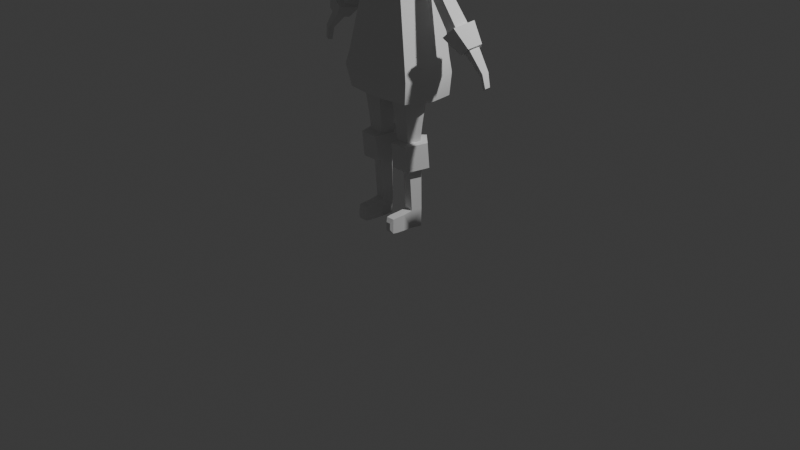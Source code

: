 # Source: CharacterWoman1.blend  (saved by Blender 4.1.24; exported with 4.5.12 LTS)
import bpy
from mathutils import Matrix  # noqa: F401  (used for matrix-valued properties, if any)

bpy.ops.wm.read_factory_settings(use_empty=True)
scene = bpy.context.scene
scene.name = 'Scene'

# ---- collections
col_collection = bpy.data.collections.new('Collection'); scene.collection.children.link(col_collection)

# ---- materials (node trees are filled in below, after node groups)
mat_material = bpy.data.materials.new('Material')
mat_material.alpha_threshold = 0.0
mat_material.use_transparent_shadow = False
mat_material.roughness = 0.5
mat_material.line_color = (0.0, 0.0, 0.0, 1.0)

# ---- material node trees
mat_material.use_nodes = True; mat_material.node_tree.nodes.clear()
_N = mat_material.node_tree.nodes; _L = mat_material.node_tree.links
n0 = _N.new('ShaderNodeOutputMaterial'); n0.name = 'Material Output'; n0.location = (300, 300)
n1 = _N.new('ShaderNodeBsdfPrincipled'); n1.name = 'Principled BSDF'; n1.location = (10, 300)
n1.inputs[3].default_value = 1.45
_L.new(n1.outputs[0], n0.inputs[0])
n0.is_active_output = True

# ---- world
world_world = bpy.data.worlds.new('World'); scene.world = world_world
world_world.use_nodes = True; world_world.node_tree.nodes.clear()
_N = world_world.node_tree.nodes; _L = world_world.node_tree.links
n0 = _N.new('ShaderNodeOutputWorld'); n0.name = 'World Output'; n0.location = (300, 300)
n1 = _N.new('ShaderNodeBackground'); n1.name = 'Background'; n1.location = (10, 300)
n1.inputs[0].default_value = (0.05088, 0.05088, 0.05088, 1.0)
_L.new(n1.outputs[0], n0.inputs[0])
n0.is_active_output = True
world_world.color = (0.05088, 0.05088, 0.05088)
world_world.use_sun_shadow = False
world_world.sun_shadow_jitter_overblur = 0.0

# ---- cameras
cam_camera = bpy.data.cameras.new('Camera')
cam_camera.clip_end = 100.0
cam_camera.ortho_scale = 7.314

# ---- lights
light_light = bpy.data.lights.new('Light', 'POINT')
light_light.transmission_factor = 0.0
light_light.energy = 1000.0
light_light.shadow_soft_size = 0.1
light_light.shadow_maximum_resolution = 0.006
light_light.use_absolute_resolution = True

# ---- meshes
me_cube = bpy.data.meshes.new('Cube')
me_cube.from_pydata([(0.6338, 0.6311, 1.077), (0.9949, 0.6339, -0.7404), (0.5644, -0.5231, 1.092), (0.9256, -0.7037, -0.7259), (0.0268, -0.004259, -1.652), (1.226, -0.06859, -1.076), (1.114, -0.004259, -1.652), (0.9677, 0.6847, -1.69), (0.8984, -0.6742, -1.617), (1.142, -0.04446, -0.732), (0.7805, 0.04446, 1.086), (1.01, -0.758, -1.064), (1.08, 0.6399, -1.089), (0.01072, 0.7282, -0.732), (0.0, -0.6365, 1.086), (0.01072, -0.8171, -0.732), (0.0, 0.7254, 1.086), (0.0268, 0.779, -1.682), (0.0268, -0.7876, -1.623), (0.01608, -0.8714, -1.07), (0.01608, 0.7423, -1.07), (0.5635, 0.4235, 2.129), (0.5082, -0.3094, 2.129), (0.6745, 0.05101, 2.158), (0.0, -0.3814, 2.024), (0.0, 0.4834, 2.024), (0.594, 0.5329, 2.357), (0.5226, -0.413, 2.358), (0.7372, 0.05215, 2.394), (0.0, -0.5059, 2.221), (0.0, 0.5977, 2.243), (0.6122, 0.5673, 2.31), (0.0, 0.6491, 2.164), (0.5344, -0.4466, 2.311), (0.0, -0.5464, 2.164), (0.7633, 0.05252, 2.35), (0.5996, 0.4842, 2.162), (0.0, -0.4551, 2.042), (0.0, 0.5571, 2.041), (0.5372, -0.3702, 2.163), (0.7329, 0.04906, 2.2), (0.2537, -0.787, -0.7303), (0.1683, 0.7004, 1.084), (0.2583, -0.7574, -1.621), (0.3157, -0.004259, -1.652), (0.2802, -0.8413, -1.069), (0.2721, 0.7031, -0.7342), (0.1499, -0.6064, 1.087), (0.2767, 0.754, -1.684), (0.2986, 0.7151, -1.075), (0.1497, 0.4675, 2.052), (0.135, -0.3623, 2.052), (0.1578, 0.5897, 2.257), (0.1958, 0.05215, 2.267), (0.1388, -0.4812, 2.257), (0.1626, 0.6274, 2.203), (0.1419, -0.5199, 2.203), (0.1427, -0.4325, 2.074), (0.1593, 0.5377, 2.073), (0.8144, 0.6325, 0.1685), (0.745, -0.6134, 0.183), (0.961, -2.98e-08, 0.1769), (0.0, 0.7268, 0.1769), (0.0, -0.7268, 0.1769), (0.1993, -0.6967, 0.1785), (0.2177, 0.7018, 0.1747), (0.7185, -0.1182, 1.088), (1.08, -0.2334, -0.7302), (1.053, -0.1963, -1.642), (1.165, -0.2662, -1.072), (0.0, -0.2288, -1.644), (0.6268, -0.0523, 2.15), (0.6757, -0.08118, 2.384), (0.0, -0.1078, 2.221), (0.6977, -0.09056, 2.339), (0.6768, -0.07113, 2.19), (0.1795, -0.1007, 2.264), (0.2868, -0.2202, -1.643), (0.8991, -0.1758, 0.1787), (1.096, 0.1652, -0.7346), (1.069, 0.2087, -1.664), (0.0, 0.2379, -1.661), (1.181, 0.1504, -1.08), (0.7351, 0.2258, 1.083), (0.6402, 0.1662, 2.149), (0.0, 0.2246, 2.221), (0.6929, 0.2007, 2.383), (0.7166, 0.2116, 2.338), (0.6917, 0.1836, 2.188), (0.1841, 0.2183, 2.264), (0.2912, 0.2301, -1.662), (0.9157, 0.1955, 0.1743), (0.0, 0.1967, 2.801), (0.0, 0.05365, 2.801), (0.1948, 0.05365, 2.807), (0.1762, 0.1914, 2.811), (0.0, -0.07896, 2.801), (0.1697, -0.0731, 2.816), (0.2346, 0.5329, 2.285), (0.1633, -0.413, 2.285), (0.3779, 0.05215, 2.322), (0.0, -0.5059, 2.149), (0.0, 0.6102, 2.149), (0.0, 0.5382, 2.263), (0.0, -0.4305, 2.268), (0.3163, -0.08118, 2.312), (0.3336, 0.2007, 2.311), (0.1664, 0.1057, 2.088), (0.1566, -0.02414, 2.088), (0.186, 0.03971, 2.093), (0.0, -0.03689, 2.07), (0.0, 0.1163, 2.07), (0.0, 0.1135, 2.075), (0.0, -0.03351, 2.075), (0.1776, 0.02141, 2.092), (0.1799, 0.06011, 2.092), (0.1958, 0.05215, 2.079), (0.0, -0.1078, 2.033), (0.1795, -0.1007, 2.077), (0.0, 0.2246, 2.033), (0.1841, 0.2183, 2.076)], [], [(82, 5, 6, 80), (78, 66, 2, 60), (65, 42, 0, 59), (77, 68, 8, 43), (69, 11, 8, 68), (49, 12, 7, 48), (42, 16, 25, 50), (91, 83, 10, 61), (46, 1, 12, 49), (67, 3, 11, 69), (41, 15, 19, 45), (45, 19, 18, 43), (79, 9, 5, 82), (90, 80, 6, 44), (64, 47, 14, 63), (83, 0, 21, 84), (56, 33, 27, 54), (55, 32, 30, 52), (66, 10, 23, 71), (47, 2, 22, 51), (73, 76, 97, 96), (74, 35, 28, 72), (87, 31, 26, 86), (88, 36, 31, 87), (75, 40, 35, 74), (58, 38, 32, 55), (57, 39, 33, 56), (51, 22, 39, 57), (50, 25, 38, 58), (71, 23, 40, 75), (84, 21, 36, 88), (21, 50, 58, 36), (24, 51, 57, 37), (37, 57, 56, 34), (36, 58, 55, 31), (14, 47, 51, 24), (31, 55, 52, 26), (34, 56, 54, 29), (60, 2, 47, 64), (81, 90, 44, 4), (11, 45, 43, 8), (3, 41, 45, 11), (13, 46, 49, 20), (0, 42, 50, 21), (20, 49, 48, 17), (70, 77, 43, 18), (62, 16, 42, 65), (13, 62, 65, 46), (3, 60, 64, 41), (41, 64, 63, 15), (79, 91, 61, 9), (46, 65, 59, 1), (67, 78, 60, 3), (9, 61, 78, 67), (4, 44, 77, 70), (22, 71, 75, 39), (39, 75, 74, 33), (33, 74, 72, 27), (76, 53, 94, 97), (2, 66, 71, 22), (9, 67, 69, 5), (5, 69, 68, 6), (44, 6, 68, 77), (61, 10, 66, 78), (1, 59, 91, 79), (17, 48, 90, 81), (23, 84, 88, 40), (40, 88, 87, 35), (35, 87, 86, 28), (10, 83, 84, 23), (48, 7, 80, 90), (1, 79, 82, 12), (59, 0, 83, 91), (12, 82, 80, 7), (95, 92, 93, 94), (94, 93, 96, 97), (89, 85, 92, 95), (53, 89, 95, 94), (72, 28, 100, 105), (27, 72, 105, 99), (54, 27, 99, 104), (86, 26, 98, 106), (52, 30, 102, 103), (29, 54, 104, 101), (26, 52, 103, 98), (28, 86, 106, 100), (105, 100, 109, 114), (103, 102, 111, 112), (101, 104, 113, 110), (99, 105, 114, 108), (106, 98, 107, 115), (104, 99, 108, 113), (100, 106, 115, 109), (98, 103, 112, 107), (76, 73, 117, 118), (85, 89, 120, 119), (53, 76, 118, 116), (89, 53, 116, 120)])
me_cube.polygons.foreach_set('use_smooth', [True] * 98)
_k = set([(0, 21), (0, 59), (1, 12), (1, 59), (2, 22), (2, 60), (3, 11), (3, 60), (6, 68), (6, 80), (7, 12), (7, 48), (7, 80), (8, 11), (8, 43), (8, 68), (9, 61), (10, 23), (10, 61), (17, 48), (18, 43), (21, 50), (21, 84), (22, 51), (22, 71), (23, 71), (23, 84), (24, 51), (25, 50), (26, 31), (26, 52), (26, 86), (27, 33), (27, 54), (27, 72), (28, 35), (28, 72), (28, 86), (29, 54), (30, 52), (31, 36), (31, 55), (31, 87), (32, 55), (33, 39), (33, 56), (33, 74), (34, 56), (35, 40), (35, 74), (35, 87), (36, 58), (36, 88), (37, 57), (38, 58), (39, 57), (39, 75), (40, 75), (40, 88), (76, 97), (76, 118), (89, 95), (89, 120), (92, 95), (94, 95), (94, 97), (96, 97), (98, 103), (98, 106), (98, 107), (99, 104), (99, 105), (99, 108), (100, 105), (100, 106), (101, 104), (102, 103), (103, 112), (104, 113)])
me_cube.attributes.new('sharp_edge', 'BOOLEAN', 'EDGE').data.foreach_set('value', [ (min(e.vertices), max(e.vertices)) in _k for e in me_cube.edges])
_uv = me_cube.uv_layers.new(name='UVMap')
_uv.uv.foreach_set('vector', [0.375, 0.5864, 0.375, 0.625, 0.375, 0.625, 0.375, 0.5864, 0.5, 0.6608, 0.625, 0.6608, 0.625, 0.75, 0.5, 0.75, 0.5, 0.4078, 0.625, 0.4082, 0.625, 0.5, 0.5, 0.5, 0.2812, 0.6604, 0.375, 0.6608, 0.375, 0.75, 0.2832, 0.75, 0.375, 0.6608, 0.375, 0.75, 0.375, 0.75, 0.375, 0.6608, 0.375, 0.4082, 0.375, 0.5, 0.375, 0.5, 0.375, 0.4082, 0.625, 0.4082, 0.625, 0.375, 0.625, 0.375, 0.625, 0.4082, 0.5, 0.5864, 0.625, 0.5864, 0.625, 0.625, 0.5, 0.625, 0.375, 0.4082, 0.375, 0.5, 0.375, 0.5, 0.375, 0.4082, 0.375, 0.6608, 0.375, 0.75, 0.375, 0.75, 0.375, 0.6608, 0.375, 0.8418, 0.375, 0.875, 0.375, 0.875, 0.375, 0.8418, 0.375, 0.8418, 0.375, 0.875, 0.375, 0.875, 0.375, 0.8418, 0.375, 0.5864, 0.375, 0.625, 0.375, 0.625, 0.375, 0.5864, 0.2814, 0.5867, 0.375, 0.5864, 0.375, 0.625, 0.2832, 0.625, 0.5, 0.8422, 0.625, 0.8418, 0.625, 0.875, 0.5, 0.8759, 0.625, 0.5864, 0.625, 0.5, 0.625, 0.5, 0.625, 0.5864, 0.625, 0.8418, 0.625, 0.75, 0.625, 0.75, 0.625, 0.8418, 0.625, 0.4082, 0.625, 0.375, 0.625, 0.3893, 0.625, 0.4082, 0.625, 0.6608, 0.625, 0.625, 0.625, 0.625, 0.625, 0.6608, 0.625, 0.8418, 0.625, 0.75, 0.625, 0.75, 0.625, 0.8418, 0.75, 0.6608, 0.7168, 0.6608, 0.7168, 0.6608, 0.75, 0.6608, 0.625, 0.6608, 0.625, 0.625, 0.625, 0.625, 0.625, 0.6608, 0.625, 0.5864, 0.625, 0.5, 0.625, 0.5, 0.625, 0.5864, 0.625, 0.5864, 0.625, 0.5, 0.625, 0.5, 0.625, 0.5864, 0.625, 0.6608, 0.625, 0.625, 0.625, 0.625, 0.625, 0.6608, 0.625, 0.4082, 0.625, 0.375, 0.625, 0.375, 0.625, 0.4082, 0.625, 0.8418, 0.625, 0.75, 0.625, 0.75, 0.625, 0.8418, 0.625, 0.8418, 0.625, 0.75, 0.625, 0.75, 0.625, 0.8418, 0.625, 0.4082, 0.625, 0.375, 0.625, 0.375, 0.625, 0.4082, 0.625, 0.6608, 0.625, 0.625, 0.625, 0.625, 0.625, 0.6608, 0.625, 0.5864, 0.625, 0.5, 0.625, 0.5, 0.625, 0.5864, 0.625, 0.5, 0.625, 0.4082, 0.625, 0.4082, 0.625, 0.5, 0.625, 0.875, 0.625, 0.8418, 0.625, 0.8418, 0.625, 0.875, 0.625, 0.875, 0.625, 0.8418, 0.625, 0.8418, 0.625, 0.875, 0.625, 0.5, 0.625, 0.4082, 0.625, 0.4082, 0.625, 0.5, 0.625, 0.875, 0.625, 0.8418, 0.625, 0.8418, 0.625, 0.875, 0.625, 0.5, 0.625, 0.4082, 0.625, 0.4082, 0.625, 0.5, 0.625, 0.875, 0.625, 0.8418, 0.625, 0.8418, 0.625, 0.875, 0.5, 0.75, 0.625, 0.75, 0.625, 0.8418, 0.5, 0.8422, 0.2462, 0.587, 0.2814, 0.5867, 0.2832, 0.625, 0.25, 0.625, 0.375, 0.75, 0.375, 0.8418, 0.375, 0.8418, 0.375, 0.75, 0.375, 0.75, 0.375, 0.8418, 0.375, 0.8418, 0.375, 0.75, 0.375, 0.375, 0.375, 0.4082, 0.375, 0.4082, 0.375, 0.375, 0.625, 0.5, 0.625, 0.4082, 0.625, 0.4082, 0.625, 0.5, 0.375, 0.375, 0.375, 0.4082, 0.375, 0.4082, 0.375, 0.375, 0.2457, 0.6599, 0.2812, 0.6604, 0.2832, 0.75, 0.25, 0.75, 0.5, 0.3742, 0.625, 0.375, 0.625, 0.4082, 0.5, 0.4078, 0.375, 0.375, 0.5, 0.3742, 0.5, 0.4078, 0.375, 0.4082, 0.375, 0.75, 0.5, 0.75, 0.5, 0.8422, 0.375, 0.8418, 0.375, 0.8418, 0.5, 0.8422, 0.5, 0.8759, 0.375, 0.875, 0.375, 0.5864, 0.5, 0.5864, 0.5, 0.625, 0.375, 0.625, 0.375, 0.4082, 0.5, 0.4078, 0.5, 0.5, 0.375, 0.5, 0.375, 0.6608, 0.5, 0.6608, 0.5, 0.75, 0.375, 0.75, 0.375, 0.625, 0.5, 0.625, 0.5, 0.6608, 0.375, 0.6608, 0.25, 0.625, 0.2832, 0.625, 0.2812, 0.6604, 0.2457, 0.6599, 0.625, 0.75, 0.625, 0.6608, 0.625, 0.6608, 0.625, 0.75, 0.625, 0.75, 0.625, 0.6608, 0.625, 0.6608, 0.625, 0.75, 0.625, 0.75, 0.625, 0.6608, 0.625, 0.6608, 0.625, 0.75, 0.7168, 0.6608, 0.7168, 0.625, 0.7168, 0.625, 0.7168, 0.6608, 0.625, 0.75, 0.625, 0.6608, 0.625, 0.6608, 0.625, 0.75, 0.375, 0.625, 0.375, 0.6608, 0.375, 0.6608, 0.375, 0.625, 0.375, 0.625, 0.375, 0.6608, 0.375, 0.6608, 0.375, 0.625, 0.2832, 0.625, 0.375, 0.625, 0.375, 0.6608, 0.2812, 0.6604, 0.5, 0.625, 0.625, 0.625, 0.625, 0.6608, 0.5, 0.6608, 0.375, 0.5, 0.5, 0.5, 0.5, 0.5864, 0.375, 0.5864, 0.25, 0.5, 0.2832, 0.5, 0.2814, 0.5867, 0.2462, 0.587, 0.625, 0.625, 0.625, 0.5864, 0.625, 0.5864, 0.625, 0.625, 0.625, 0.625, 0.625, 0.5864, 0.625, 0.5864, 0.625, 0.625, 0.625, 0.625, 0.625, 0.5864, 0.625, 0.5864, 0.625, 0.625, 0.625, 0.625, 0.625, 0.5864, 0.625, 0.5864, 0.625, 0.625, 0.2832, 0.5, 0.375, 0.5, 0.375, 0.5864, 0.2814, 0.5867, 0.375, 0.5, 0.375, 0.5864, 0.375, 0.5864, 0.375, 0.5, 0.5, 0.5, 0.625, 0.5, 0.625, 0.5864, 0.5, 0.5864, 0.375, 0.5, 0.375, 0.5864, 0.375, 0.5864, 0.375, 0.5, 0.7168, 0.5864, 0.75, 0.5864, 0.75, 0.625, 0.7168, 0.625, 0.7168, 0.625, 0.75, 0.625, 0.75, 0.6608, 0.7168, 0.6608, 0.7168, 0.5864, 0.75, 0.5864, 0.75, 0.5864, 0.7168, 0.5864, 0.7168, 0.625, 0.7168, 0.5864, 0.7168, 0.5864, 0.7168, 0.625, 0.625, 0.6608, 0.625, 0.625, 0.625, 0.625, 0.625, 0.6608, 0.625, 0.75, 0.625, 0.6608, 0.625, 0.6608, 0.625, 0.75, 0.625, 0.8418, 0.625, 0.75, 0.625, 0.75, 0.625, 0.8418, 0.625, 0.5864, 0.625, 0.5, 0.625, 0.5, 0.625, 0.5864, 0.625, 0.4082, 0.625, 0.3893, 0.625, 0.375, 0.625, 0.4082, 0.625, 0.875, 0.625, 0.8418, 0.625, 0.8418, 0.625, 0.875, 0.625, 0.5, 0.625, 0.4082, 0.625, 0.4082, 0.625, 0.5, 0.625, 0.625, 0.625, 0.5864, 0.625, 0.5864, 0.625, 0.625, 0.625, 0.6608, 0.625, 0.625, 0.625, 0.625, 0.625, 0.6608, 0.625, 0.4082, 0.625, 0.375, 0.625, 0.375, 0.625, 0.4082, 0.625, 0.875, 0.625, 0.8418, 0.625, 0.8418, 0.625, 0.875, 0.625, 0.75, 0.625, 0.6608, 0.625, 0.6608, 0.625, 0.75, 0.625, 0.5864, 0.625, 0.5, 0.625, 0.5, 0.625, 0.5864, 0.625, 0.8418, 0.625, 0.75, 0.625, 0.75, 0.625, 0.8418, 0.625, 0.625, 0.625, 0.5864, 0.625, 0.5864, 0.625, 0.625, 0.625, 0.5, 0.625, 0.4082, 0.625, 0.4082, 0.625, 0.5, 0.7168, 0.6608, 0.75, 0.6608, 0.75, 0.6608, 0.7168, 0.6608, 0.75, 0.5864, 0.7168, 0.5864, 0.7168, 0.5864, 0.75, 0.5864, 0.7168, 0.625, 0.7168, 0.6608, 0.7168, 0.6608, 0.7168, 0.625, 0.7168, 0.5864, 0.7168, 0.625, 0.7168, 0.625, 0.7168, 0.5864])
me_cube.materials.append(mat_material)
me_cube.use_mirror_vertex_groups = False
me_cube.update()
me_cylinder = bpy.data.meshes.new('Cylinder')
me_cylinder.from_pydata([(0.0, 1.0, -1.0), (3.416e-08, 1.287, 1.0), (0.9511, 0.309, -1.0), (1.224, 0.3976, 1.0), (0.5878, -0.809, -1.0), (0.7562, -1.041, 1.0), (-0.5878, -0.809, -1.0), (-0.7562, -1.041, 1.0), (-0.9511, 0.309, -1.0), (-1.224, 0.3976, 1.0), (-1.714e-08, 0.8562, -2.315), (0.8143, 0.2646, -2.315), (0.5033, -0.6927, -2.315), (-0.5033, -0.6927, -2.315), (-0.8143, 0.2646, -2.315), (0.1594, 1.52, -2.364), (1.303, 0.4789, -2.364), (0.866, -1.263, -2.395), (-0.5472, -1.263, -2.395), (-0.984, 0.4789, -2.364), (0.1594, 1.509, -4.293), (1.303, 0.6781, -4.293), (0.866, -1.064, -4.324), (-0.5472, -1.064, -4.324), (-0.984, 0.6781, -4.293), (0.1594, 1.01, -4.528), (0.6952, 0.4588, -4.528), (0.4905, -0.4323, -4.528), (-0.1717, -0.4323, -4.528), (-0.3764, 0.4588, -4.528), (0.1594, 1.032, -7.625), (0.6858, 0.5575, -7.625), (0.4847, -0.2102, -7.625), (-0.166, -0.2102, -7.625), (-0.367, 0.5575, -7.625), (0.1594, 1.0, -8.99), (0.6858, 0.5255, -8.99), (0.4847, -0.2422, -8.99), (-0.2988, -0.2422, -8.99), (-0.3427, 0.5008, -8.972), (0.4549, -0.9442, -7.74), (-0.269, -0.9442, -7.74), (0.4549, -0.9733, -8.979), (-0.269, -0.9733, -8.979), (0.4424, -1.612, -7.751), (-0.2565, -1.612, -7.751), (0.4424, -1.639, -8.937), (-0.2565, -1.639, -8.937), (0.4208, -1.952, -7.788), (-0.2348, -1.952, -7.788), (0.4208, -1.977, -8.884), (-0.2348, -1.977, -8.884), (0.2774, -2.151, -8.084), (-0.09144, -2.151, -8.084), (0.2774, -2.162, -8.579), (-0.09144, -2.162, -8.579)], [], [(0, 1, 3, 2), (2, 3, 5, 4), (4, 5, 7, 6), (6, 7, 9, 8), (8, 9, 1, 0), (4, 6, 13, 12), (6, 8, 14, 13), (2, 4, 12, 11), (8, 0, 10, 14), (0, 2, 11, 10), (13, 14, 19, 18), (11, 12, 17, 16), (14, 10, 15, 19), (12, 13, 18, 17), (10, 11, 16, 15), (19, 15, 20, 24), (17, 18, 23, 22), (15, 16, 21, 20), (18, 19, 24, 23), (16, 17, 22, 21), (24, 20, 25, 29), (22, 23, 28, 27), (20, 21, 26, 25), (23, 24, 29, 28), (21, 22, 27, 26), (28, 29, 34, 33), (26, 27, 32, 31), (29, 25, 30, 34), (27, 28, 33, 32), (25, 26, 31, 30), (33, 34, 39, 38), (31, 32, 37, 36), (34, 30, 35, 39), (33, 38, 43, 41), (30, 31, 36, 35), (40, 41, 45, 44), (38, 37, 42, 43), (37, 32, 40, 42), (32, 33, 41, 40), (46, 44, 48, 50), (42, 40, 44, 46), (43, 42, 46, 47), (41, 43, 47, 45), (49, 51, 55, 53), (47, 46, 50, 51), (45, 47, 51, 49), (44, 45, 49, 48), (52, 53, 55, 54), (48, 49, 53, 52), (50, 48, 52, 54), (51, 50, 54, 55), (36, 37, 38, 39, 35)])
me_cylinder.polygons.foreach_set('use_smooth', [True] * 52)
_k = set([(0, 1), (0, 10), (2, 3), (2, 11), (4, 5), (4, 12), (6, 7), (6, 13), (8, 9), (8, 14), (10, 11), (10, 14), (11, 12), (12, 13), (13, 14), (15, 16), (15, 19), (15, 20), (16, 17), (16, 21), (17, 18), (17, 22), (18, 19), (18, 23), (19, 24), (20, 21), (20, 24), (20, 25), (21, 22), (22, 23), (23, 24), (25, 26), (25, 29), (25, 30), (26, 27), (26, 31), (27, 28), (27, 32), (28, 29), (28, 33), (29, 34), (30, 35), (31, 36), (32, 33), (32, 40), (33, 41), (34, 39), (37, 42), (38, 43), (40, 44), (41, 45), (42, 46), (43, 47), (44, 48), (45, 49), (46, 50), (47, 51), (48, 49), (48, 50), (48, 52), (49, 51), (49, 53), (50, 51), (50, 54), (51, 55), (52, 53), (52, 54), (53, 55), (54, 55)])
me_cylinder.attributes.new('sharp_edge', 'BOOLEAN', 'EDGE').data.foreach_set('value', [ (min(e.vertices), max(e.vertices)) in _k for e in me_cylinder.edges])
_uv = me_cylinder.uv_layers.new(name='UVMap')
_uv.uv.foreach_set('vector', [1.0, 0.0, 1.0, 1.0, 0.8, 1.0, 0.8, 0.0, 0.8, 0.0, 0.8, 1.0, 0.6, 1.0, 0.6, 0.0, 0.6, 0.0, 0.6, 1.0, 0.4, 1.0, 0.4, 0.0, 0.4, 0.0, 0.4, 1.0, 0.2, 1.0, 0.2, 0.0, 0.2, 0.0, 0.2, 1.0, 2.98e-08, 1.0, 2.98e-08, 0.0, 0.6, 0.0, 0.4, 0.0, 0.4, 0.0, 0.6, 0.0, 0.4, 0.0, 0.2, 0.0, 0.2, 0.0, 0.4, 0.0, 0.8, 0.0, 0.6, 0.0, 0.6, 0.0, 0.8, 0.0, 0.2, 0.0, 2.98e-08, 0.0, 2.98e-08, 0.0, 0.2, 0.0, 1.0, 0.0, 0.8, 0.0, 0.8, 0.0, 1.0, 0.0, 0.4, 0.0, 0.2, 0.0, 0.2, 0.0, 0.4, 0.0, 0.8, 0.0, 0.6, 0.0, 0.6, 0.0, 0.8, 0.0, 0.2, 0.0, 2.98e-08, 0.0, 2.98e-08, 0.0, 0.2, 0.0, 0.6, 0.0, 0.4, 0.0, 0.4, 0.0, 0.6, 0.0, 1.0, 0.0, 0.8, 0.0, 0.8, 0.0, 1.0, 0.0, 0.2, 0.0, 2.98e-08, 0.0, 2.98e-08, 0.0, 0.2, 0.0, 0.6, 0.0, 0.4, 0.0, 0.4, 0.0, 0.6, 0.0, 1.0, 0.0, 0.8, 0.0, 0.8, 0.0, 1.0, 0.0, 0.4, 0.0, 0.2, 0.0, 0.2, 0.0, 0.4, 0.0, 0.8, 0.0, 0.6, 0.0, 0.6, 0.0, 0.8, 0.0, 0.2, 0.0, 2.98e-08, 0.0, 2.98e-08, 0.0, 0.2, 0.0, 0.6, 0.0, 0.4, 0.0, 0.4, 0.0, 0.6, 0.0, 1.0, 0.0, 0.8, 0.0, 0.8, 0.0, 1.0, 0.0, 0.4, 0.0, 0.2, 0.0, 0.2, 0.0, 0.4, 0.0, 0.8, 0.0, 0.6, 0.0, 0.6, 0.0, 0.8, 0.0, 0.4, 0.0, 0.2, 0.0, 0.2, 0.0, 0.4, 0.0, 0.8, 0.0, 0.6, 0.0, 0.6, 0.0, 0.8, 0.0, 0.2, 0.0, 2.98e-08, 0.0, 2.98e-08, 0.0, 0.2, 0.0, 0.6, 0.0, 0.4, 0.0, 0.4, 0.0, 0.6, 0.0, 1.0, 0.0, 0.8, 0.0, 0.8, 0.0, 1.0, 0.0, 0.4, 0.0, 0.2, 0.0, 0.2, 0.0, 0.4, 0.0, 0.8, 0.0, 0.6, 0.0, 0.6, 0.0, 0.8, 0.0, 0.2, 0.0, 2.98e-08, 0.0, 2.98e-08, 0.0, 0.2, 0.0, 0.4, 0.0, 0.4, 0.0, 0.4, 0.0, 0.4, 0.0, 1.0, 0.0, 0.8, 0.0, 0.8, 0.0, 1.0, 0.0, 0.6, 0.0, 0.4, 0.0, 0.4, 0.0, 0.6, 0.0, 0.0, 0.0, 0.0, 0.0, 0.0, 0.0, 0.0, 0.0, 0.6, 0.0, 0.6, 0.0, 0.6, 0.0, 0.6, 0.0, 0.6, 0.0, 0.4, 0.0, 0.4, 0.0, 0.6, 0.0, 0.6, 0.0, 0.6, 0.0, 0.6, 0.0, 0.6, 0.0, 0.6, 0.0, 0.6, 0.0, 0.6, 0.0, 0.6, 0.0, 0.0, 0.0, 0.0, 0.0, 0.0, 0.0, 0.0, 0.0, 0.4, 0.0, 0.4, 0.0, 0.4, 0.0, 0.4, 0.0, 0.4, 0.0, 0.4, 0.0, 0.4, 0.0, 0.4, 0.0, 0.0, 0.0, 0.0, 0.0, 0.0, 0.0, 0.0, 0.0, 0.4, 0.0, 0.4, 0.0, 0.4, 0.0, 0.4, 0.0, 0.6, 0.0, 0.4, 0.0, 0.4, 0.0, 0.6, 0.0, 0.6, 0.0, 0.4, 0.0, 0.4, 0.0, 0.6, 0.0, 0.6, 0.0, 0.4, 0.0, 0.4, 0.0, 0.6, 0.0, 0.6, 0.0, 0.6, 0.0, 0.6, 0.0, 0.6, 0.0, 0.0, 0.0, 0.0, 0.0, 0.0, 0.0, 0.0, 0.0, 0.8, 0.0, 0.6, 0.0, 0.0, 0.0, 0.2, 0.0, 2.98e-08, 0.0])
me_cylinder.update()
me_cylinder_001 = bpy.data.meshes.new('Cylinder.001')
me_cylinder_001.from_pydata([(0.3503, 1.119, -1.827), (0.4158, 1.484, 0.3183), (0.9636, 0.6735, -1.827), (0.9466, 0.827, 1.051), (0.7293, -0.04756, -1.827), (0.7322, -0.3235, 0.7966), (-0.02884, -0.04756, -1.827), (0.07603, -0.3235, -0.1087), (-0.2631, 0.6735, -1.827), (-0.115, 0.827, -0.414), (0.186, 1.252, -5.438), (0.9261, 0.7143, -5.438), (0.6434, -0.1558, -5.438), (-0.2715, -0.1558, -5.438), (-0.5542, 0.7143, -5.438), (0.3308, 1.855, -5.483), (1.37, 0.909, -5.483), (0.9731, -0.6742, -5.51), (-0.3114, -0.6742, -5.51), (-0.7084, 0.909, -5.483), (0.2749, 1.187, -7.009), (0.7179, 0.8652, -7.007), (0.5313, 0.1209, -7.021), (0.01852, 0.1209, -7.021), (-0.1681, 0.8652, -7.007), (0.9668, 0.9557, -7.005), (0.2749, 1.458, -7.005), (0.7025, -0.09852, -7.024), (-0.1527, -0.09852, -7.024), (-0.417, 0.9557, -7.005), (0.5029, 0.7758, -8.775), (0.2749, 0.9415, -8.776), (0.4068, 0.2976, -8.783), (0.143, 0.2976, -8.783), (0.04692, 0.7758, -8.775), (0.009626, 0.7729, -9.64), (-0.1902, 0.9181, -9.641), (-0.07455, 0.4014, -9.646), (-0.3059, 0.4014, -9.646), (-0.39, 0.7729, -9.64)], [], [(0, 1, 3, 2), (2, 3, 5, 4), (4, 5, 7, 6), (6, 7, 9, 8), (8, 9, 1, 0), (4, 6, 13, 12), (6, 8, 14, 13), (2, 4, 12, 11), (8, 0, 10, 14), (0, 2, 11, 10), (13, 14, 19, 18), (11, 12, 17, 16), (14, 10, 15, 19), (12, 13, 18, 17), (10, 11, 16, 15), (19, 15, 26, 29), (17, 18, 28, 27), (15, 16, 25, 26), (18, 19, 29, 28), (16, 17, 27, 25), (23, 24, 34, 33), (21, 20, 26, 25), (22, 21, 25, 27), (23, 22, 27, 28), (24, 23, 28, 29), (20, 24, 29, 26), (34, 31, 36, 39), (21, 22, 32, 30), (24, 20, 31, 34), (22, 23, 33, 32), (20, 21, 30, 31), (35, 37, 38, 39, 36), (32, 33, 38, 37), (31, 30, 35, 36), (33, 34, 39, 38), (30, 32, 37, 35)])
me_cylinder_001.polygons.foreach_set('use_smooth', [True] * 36)
_k = set([(0, 1), (0, 10), (2, 3), (2, 11), (4, 5), (4, 12), (6, 7), (6, 13), (8, 9), (8, 14), (10, 11), (10, 14), (11, 12), (12, 13), (13, 14), (15, 16), (15, 19), (15, 26), (16, 17), (16, 25), (17, 18), (17, 27), (18, 19), (18, 28), (19, 29), (20, 21), (20, 24), (20, 31), (21, 22), (21, 30), (22, 23), (22, 32), (23, 24), (23, 33), (24, 34), (25, 26), (25, 27), (26, 29), (27, 28), (28, 29), (30, 35), (31, 36), (32, 37), (33, 34), (33, 38), (34, 39), (35, 36), (35, 37), (36, 39), (37, 38), (38, 39)])
me_cylinder_001.attributes.new('sharp_edge', 'BOOLEAN', 'EDGE').data.foreach_set('value', [ (min(e.vertices), max(e.vertices)) in _k for e in me_cylinder_001.edges])
_uv = me_cylinder_001.uv_layers.new(name='UVMap')
_uv.uv.foreach_set('vector', [1.0, 0.0, 1.0, 1.0, 0.8, 1.0, 0.8, 0.0, 0.8, 0.0, 0.8, 1.0, 0.6, 1.0, 0.6, 0.0, 0.6, 0.0, 0.6, 1.0, 0.4, 1.0, 0.4, 0.0, 0.4, 0.0, 0.4, 1.0, 0.2, 1.0, 0.2, 0.0, 0.2, 0.0, 0.2, 1.0, 2.98e-08, 1.0, 2.98e-08, 0.0, 0.6, 0.0, 0.4, 0.0, 0.4, 0.0, 0.6, 0.0, 0.4, 0.0, 0.2, 0.0, 0.2, 0.0, 0.4, 0.0, 0.8, 0.0, 0.6, 0.0, 0.6, 0.0, 0.8, 0.0, 0.2, 0.0, 2.98e-08, 0.0, 2.98e-08, 0.0, 0.2, 0.0, 1.0, 0.0, 0.8, 0.0, 0.8, 0.0, 1.0, 0.0, 0.4, 0.0, 0.2, 0.0, 0.2, 0.0, 0.4, 0.0, 0.8, 0.0, 0.6, 0.0, 0.6, 0.0, 0.8, 0.0, 0.2, 0.0, 2.98e-08, 0.0, 2.98e-08, 0.0, 0.2, 0.0, 0.6, 0.0, 0.4, 0.0, 0.4, 0.0, 0.6, 0.0, 1.0, 0.0, 0.8, 0.0, 0.8, 0.0, 1.0, 0.0, 0.2, 0.0, 2.98e-08, 0.0, 2.98e-08, 0.0, 0.2, 0.0, 0.6, 0.0, 0.4, 0.0, 0.4, 0.0, 0.6, 0.0, 1.0, 0.0, 0.8, 0.0, 0.8, 0.0, 1.0, 0.0, 0.4, 0.0, 0.2, 0.0, 0.2, 0.0, 0.4, 0.0, 0.8, 0.0, 0.6, 0.0, 0.6, 0.0, 0.8, 0.0, 0.4142, 0.0, 0.2402, 0.0, 0.2402, 0.0, 0.4142, 0.0, 0.6115, 0.0, 0.1924, 0.0, 2.98e-08, 0.0, 0.8, 0.0, 0.5555, 0.0, 0.6115, 0.0, 0.8, 0.0, 0.6, 0.0, 0.4142, 0.0, 0.5555, 0.0, 0.6, 0.0, 0.4, 0.0, 0.2402, 0.0, 0.4142, 0.0, 0.4, 0.0, 0.2, 0.0, 0.1924, 0.0, 0.2402, 0.0, 0.2, 0.0, 2.98e-08, 0.0, 0.2402, 0.0, 0.1924, 0.0, 0.1924, 0.0, 0.2402, 0.0, 0.6115, 0.0, 0.5555, 0.0, 0.5555, 0.0, 0.6115, 0.0, 0.2402, 0.0, 0.1924, 0.0, 0.1924, 0.0, 0.2402, 0.0, 0.5555, 0.0, 0.4142, 0.0, 0.4142, 0.0, 0.5555, 0.0, 0.1924, 0.0, 0.6115, 0.0, 0.6115, 0.0, 0.1924, 0.0, 0.6115, 0.0, 0.5555, 0.0, 0.4142, 0.0, 0.2402, 0.0, 0.1924, 0.0, 0.5555, 0.0, 0.4142, 0.0, 0.4142, 0.0, 0.5555, 0.0, 0.1924, 0.0, 0.6115, 0.0, 0.6115, 0.0, 0.1924, 0.0, 0.4142, 0.0, 0.2402, 0.0, 0.2402, 0.0, 0.4142, 0.0, 0.6115, 0.0, 0.5555, 0.0, 0.5555, 0.0, 0.6115, 0.0])
me_cylinder_001.update()
me_cube_001 = bpy.data.meshes.new('Cube.001')
me_cube_001.from_pydata([(0.5877, -0.5846, -0.4989), (0.2775, -0.6888, 0.08928), (0.5766, -0.4264, -0.8677), (0.3048, -0.7139, -0.5416), (0.3013, -0.5237, -1.029), (0.5372, -0.5823, 0.09024), (0.0, -0.7371, -0.552), (0.0, -0.5508, -1.087), (0.0, -0.7574, 0.1232), (0.5869, -0.5156, -0.6942), (0.3034, -0.7068, -0.769), (0.0, -0.7359, -0.8033), (0.615, 0.0279, -0.3914), (0.5855, 0.1012, -0.8163), (0.3038, 0.1121, -0.9516), (0.0, 0.1125, -0.9765), (0.6126, 0.06307, -0.6024), (0.5652, -0.5114, -0.3397), (0.2932, -0.6394, -0.3633), (0.0, -0.6851, -0.3481), (0.5948, 0.0248, -0.1105), (0.6014, -0.2783, -0.4452), (0.5522, -0.2848, 0.1426), (0.3026, -0.2058, -0.9905), (0.0, -0.2192, -1.032), (0.5998, -0.2263, -0.6483), (0.581, -0.1626, -0.842), (0.58, -0.2433, -0.2251), (0.5824, 0.3128, -0.732), (0.6048, 0.2867, -0.3326), (0.3049, 0.3691, -0.8359), (0.0, 0.407, -0.8744), (0.602, 0.2987, -0.5272), (0.3032, 0.6565, -0.4931), (0.3061, 0.6261, -0.7203), (0.2995, 0.6797, -0.2659), (0.5947, 0.5454, -0.2738), (0.2921, 0.6466, -0.03378), (0.5785, 0.5112, -0.0526), (0.4694, -0.4355, 0.3956), (0.2362, -0.483, 0.4526), (0.5372, -0.5823, 0.09024), (0.2775, -0.6888, 0.08928), (0.2398, 0.406, 0.5002), (0.2815, 0.5985, 0.1984), (0.5793, 0.5245, -0.6477), (0.5824, 0.3128, -0.732), (0.5914, 0.5344, -0.4519), (0.4496, 0.3422, 0.4511), (0.4684, -0.2113, 0.4519), (0.5522, 0.4751, 0.1872), (0.0, 0.7714, -0.2763), (0.0, 0.4402, 0.5511), (0.5522, -0.2848, 0.1426), (0.0, 0.695, 0.2198), (0.0, -0.5247, 0.5056), (0.0, 0.7015, -0.7722), (0.238, -0.2337, 0.512), (0.0, -0.7574, 0.1232), (0.0, 0.7316, -0.02472), (0.0, -0.2521, 0.5558), (0.0, 0.7363, -0.523), (0.6048, 0.2867, -0.3326), (0.615, 0.0279, -0.3914), (0.4585, 0.1776, 0.4797), (0.4673, 0.01295, 0.5083), (0.5597, 0.2439, 0.1911), (0.5672, 0.01278, 0.195), (0.2398, 0.2108, 0.5358), (0.2399, 0.01571, 0.5715), (0.0, 0.2304, 0.5786), (0.0, 0.02053, 0.6061), (0.5948, 0.0248, -0.1105), (0.5866, 0.268, -0.08153), (0.58, -0.2433, -0.2251), (0.3049, 0.3691, -0.8359), (0.0, 0.407, -0.8744), (0.602, 0.2987, -0.5272), (0.3032, 0.6565, -0.4931), (0.3061, 0.6261, -0.7203), (0.2995, 0.6797, -0.2659), (0.5947, 0.5454, -0.2738), (0.2921, 0.6466, -0.03378), (0.5785, 0.5112, -0.0526), (0.4694, -0.4355, 0.3956), (0.2362, -0.483, 0.4526), (0.5372, -0.5823, 0.09024), (0.2775, -0.6888, 0.08928), (0.2398, 0.406, 0.5002), (0.2815, 0.5985, 0.1984), (0.5793, 0.5245, -0.6477), (0.5824, 0.3128, -0.732), (0.5914, 0.5344, -0.4519), (0.4496, 0.3422, 0.4511), (0.4684, -0.2113, 0.4519), (0.5522, 0.4751, 0.1872), (0.0, 0.7714, -0.2763), (0.0, 0.4402, 0.5511), (0.5522, -0.2848, 0.1426), (0.0, 0.695, 0.2198), (0.0, -0.5247, 0.5056), (0.0, 0.7015, -0.7722), (0.238, -0.2337, 0.512), (0.0, -0.7574, 0.1232), (0.0, 0.7316, -0.02472), (0.0, -0.2521, 0.5558), (0.0, 0.7363, -0.523), (0.6048, 0.2867, -0.3326), (0.615, 0.0279, -0.3914), (0.4585, 0.1776, 0.4797), (0.4673, 0.01295, 0.5083), (0.5597, 0.2439, 0.1911), (0.5672, 0.01278, 0.195), (0.2398, 0.2108, 0.5358), (0.2399, 0.01571, 0.5715), (0.0, 0.2304, 0.5786), (0.0, 0.02053, 0.6061), (0.5948, 0.0248, -0.1105), (0.5866, 0.268, -0.08153), (0.58, -0.2433, -0.2251), (0.3049, 0.3691, -0.8359), (0.0, 0.407, -0.8744), (0.602, 0.2987, -0.5272)], [], [(23, 26, 2, 4), (17, 5, 1, 18), (25, 21, 0, 9), (24, 23, 4, 7), (27, 22, 5, 17), (18, 1, 8, 19), (10, 3, 6, 11), (9, 0, 3, 10), (2, 9, 10, 4), (4, 10, 11, 7), (26, 25, 9, 2), (28, 32, 16, 13), (31, 30, 14, 15), (32, 29, 12, 16), (30, 28, 13, 14), (3, 18, 19, 6), (21, 27, 17, 0), (0, 17, 18, 3), (12, 20, 27, 21), (13, 16, 25, 26), (15, 14, 23, 24), (16, 12, 21, 25), (8, 1, 42, 58), (28, 30, 75, 46), (14, 13, 26, 23), (5, 22, 53, 41), (1, 5, 41, 42), (32, 28, 46, 77), (12, 29, 62, 63), (22, 27, 74, 53), (30, 31, 76, 75), (29, 32, 77, 62), (20, 12, 63, 72), (27, 20, 72, 74), (44, 43, 48, 50), (53, 49, 39, 41), (33, 35, 36, 47), (59, 54, 44, 37), (49, 57, 40, 39), (61, 51, 35, 33), (37, 44, 50, 38), (42, 40, 55, 58), (57, 60, 55, 40), (54, 52, 43, 44), (41, 39, 40, 42), (56, 61, 33, 34), (34, 33, 47, 45), (68, 70, 71, 69), (73, 66, 67, 72), (64, 68, 69, 65), (66, 64, 65, 67), (62, 73, 72, 63), (35, 37, 38, 36), (51, 59, 37, 35), (69, 71, 60, 57), (72, 67, 53, 74), (65, 69, 57, 49), (67, 65, 49, 53), (36, 38, 73, 62), (34, 45, 46, 75), (50, 48, 64, 66), (48, 43, 68, 64), (47, 36, 62, 77), (56, 34, 75, 76), (38, 50, 66, 73), (43, 52, 70, 68), (45, 47, 77, 46), (89, 88, 93, 95), (98, 94, 84, 86), (78, 80, 81, 92), (104, 99, 89, 82), (94, 102, 85, 84), (106, 96, 80, 78), (82, 89, 95, 83), (87, 85, 100, 103), (102, 105, 100, 85), (99, 97, 88, 89), (86, 84, 85, 87), (101, 106, 78, 79), (79, 78, 92, 90), (113, 115, 116, 114), (118, 111, 112, 117), (109, 113, 114, 110), (111, 109, 110, 112), (107, 118, 117, 108), (80, 82, 83, 81), (96, 104, 82, 80), (114, 116, 105, 102), (117, 112, 98, 119), (110, 114, 102, 94), (112, 110, 94, 98), (81, 83, 118, 107), (79, 90, 91, 120), (95, 93, 109, 111), (93, 88, 113, 109), (92, 81, 107, 122), (101, 79, 120, 121), (83, 95, 111, 118), (88, 97, 115, 113), (90, 92, 122, 91)])
me_cube_001.polygons.foreach_set('use_smooth', [True] * 100)
_k = set([(0, 3), (0, 9), (0, 17), (1, 5), (1, 8), (2, 4), (2, 9), (2, 26), (4, 7), (5, 17), (5, 22), (10, 11), (12, 20), (12, 29), (13, 26), (13, 28), (20, 27), (22, 27), (28, 30), (28, 32), (29, 32), (30, 31), (34, 45), (34, 56), (36, 38), (36, 47), (38, 50), (39, 40), (39, 41), (39, 49), (40, 55), (41, 42), (41, 53), (42, 58), (43, 48), (43, 52), (45, 46), (45, 47), (46, 75), (46, 77), (48, 50), (48, 64), (49, 65), (53, 74), (62, 63), (62, 77), (63, 72), (64, 65), (72, 74), (75, 76), (79, 90), (79, 101), (81, 83), (81, 92), (83, 95), (84, 85), (84, 86), (84, 94), (85, 100), (88, 93), (88, 97), (90, 91), (90, 92), (93, 95), (93, 109), (94, 110), (109, 110)])
me_cube_001.attributes.new('sharp_edge', 'BOOLEAN', 'EDGE').data.foreach_set('value', [ (min(e.vertices), max(e.vertices)) in _k for e in me_cube_001.edges])
_uv = me_cube_001.uv_layers.new(name='UVMap')
_uv.uv.foreach_set('vector', [0.5625, 0.4375, 0.625, 0.4375, 0.625, 0.5, 0.5625, 0.5, 0.736, 0.4973, 0.8341, 0.5, 0.8341, 0.5625, 0.7374, 0.5585, 0.4107, 0.6875, 0.4464, 0.6875, 0.4464, 0.75, 0.4107, 0.75, 0.5, 0.4375, 0.5625, 0.4375, 0.5625, 0.5, 0.5, 0.5, 0.4832, 0.6748, 0.5841, 0.6875, 0.5841, 0.75, 0.4829, 0.7384, 0.7374, 0.5585, 0.8341, 0.5625, 0.8341, 0.625, 0.7388, 0.6238, 0.6607, 0.5625, 0.6964, 0.5625, 0.6964, 0.625, 0.6607, 0.625, 0.6607, 0.5, 0.6964, 0.5, 0.6964, 0.5625, 0.6607, 0.5625, 0.625, 0.5, 0.6607, 0.5, 0.6607, 0.5625, 0.625, 0.5625, 0.625, 0.5625, 0.6607, 0.5625, 0.6607, 0.625, 0.625, 0.625, 0.375, 0.6875, 0.4107, 0.6875, 0.4107, 0.75, 0.375, 0.75, 0.375, 0.5625, 0.4107, 0.5625, 0.4107, 0.625, 0.375, 0.625, 0.5, 0.3125, 0.5625, 0.3125, 0.5625, 0.375, 0.5, 0.375, 0.4107, 0.5625, 0.4464, 0.5625, 0.4464, 0.625, 0.4107, 0.625, 0.5625, 0.3125, 0.625, 0.3125, 0.625, 0.375, 0.5625, 0.375, 0.6964, 0.5625, 0.7374, 0.5585, 0.7388, 0.6238, 0.6964, 0.625, 0.4464, 0.6875, 0.4832, 0.6748, 0.4829, 0.7384, 0.4464, 0.75, 0.6964, 0.5, 0.736, 0.4973, 0.7374, 0.5585, 0.6964, 0.5625, 0.4464, 0.625, 0.4835, 0.6112, 0.4832, 0.6748, 0.4464, 0.6875, 0.375, 0.625, 0.4107, 0.625, 0.4107, 0.6875, 0.375, 0.6875, 0.5, 0.375, 0.5625, 0.375, 0.5625, 0.4375, 0.5, 0.4375, 0.4107, 0.625, 0.4464, 0.625, 0.4464, 0.6875, 0.4107, 0.6875, 0.8341, 0.625, 0.8341, 0.5625, 0.8341, 0.5625, 0.8341, 0.625, 0.625, 0.3125, 0.5625, 0.3125, 0.5625, 0.3125, 0.625, 0.3125, 0.5625, 0.375, 0.625, 0.375, 0.625, 0.4375, 0.5625, 0.4375, 0.5841, 0.75, 0.5841, 0.6875, 0.5841, 0.6875, 0.5841, 0.75, 0.8341, 0.5625, 0.8341, 0.5, 0.8341, 0.5, 0.8341, 0.5625, 0.4107, 0.5625, 0.375, 0.5625, 0.375, 0.5625, 0.4107, 0.5625, 0.4464, 0.625, 0.4464, 0.5625, 0.4464, 0.5625, 0.4464, 0.625, 0.5841, 0.6875, 0.4832, 0.6748, 0.4832, 0.6748, 0.5841, 0.6875, 0.5625, 0.3125, 0.5, 0.3125, 0.5, 0.3125, 0.5625, 0.3125, 0.4464, 0.5625, 0.4107, 0.5625, 0.4107, 0.5625, 0.4464, 0.5625, 0.4835, 0.6112, 0.4464, 0.625, 0.4464, 0.625, 0.4835, 0.6112, 0.4832, 0.6748, 0.4835, 0.6112, 0.4835, 0.6112, 0.4832, 0.6748, 0.5841, 0.1875, 0.625, 0.1875, 0.625, 0.25, 0.5841, 0.25, 0.5841, 0.6875, 0.625, 0.6875, 0.625, 0.75, 0.5841, 0.75, 0.4107, 0.1875, 0.4464, 0.1875, 0.4464, 0.25, 0.4107, 0.25, 0.4768, 0.1228, 0.5841, 0.125, 0.5841, 0.1875, 0.4741, 0.1845, 0.125, 0.6875, 0.1875, 0.6875, 0.1875, 0.75, 0.125, 0.75, 0.4107, 0.125, 0.4464, 0.125, 0.4464, 0.1875, 0.4107, 0.1875, 0.4741, 0.1845, 0.5841, 0.1875, 0.5841, 0.25, 0.4738, 0.2455, 0.8341, 0.5625, 0.875, 0.5625, 0.875, 0.625, 0.8341, 0.625, 0.1875, 0.6875, 0.25, 0.6875, 0.25, 0.75, 0.1875, 0.75, 0.5841, 0.125, 0.625, 0.125, 0.625, 0.1875, 0.5841, 0.1875, 0.8341, 0.5, 0.875, 0.5, 0.875, 0.5625, 0.8341, 0.5625, 0.375, 0.125, 0.4107, 0.125, 0.4107, 0.1875, 0.375, 0.1875, 0.375, 0.1875, 0.4107, 0.1875, 0.4107, 0.25, 0.375, 0.25, 0.1875, 0.5625, 0.25, 0.5625, 0.25, 0.625, 0.1875, 0.625, 0.4802, 0.5503, 0.5841, 0.5625, 0.5841, 0.625, 0.4835, 0.6112, 0.125, 0.5625, 0.1875, 0.5625, 0.1875, 0.625, 0.125, 0.625, 0.5841, 0.5625, 0.625, 0.5625, 0.625, 0.625, 0.5841, 0.625, 0.4464, 0.5625, 0.4802, 0.5503, 0.4835, 0.6112, 0.4464, 0.625, 0.4464, 0.1875, 0.4741, 0.1845, 0.4738, 0.2455, 0.4464, 0.25, 0.4464, 0.125, 0.4768, 0.1228, 0.4741, 0.1845, 0.4464, 0.1875, 0.1875, 0.625, 0.25, 0.625, 0.25, 0.6875, 0.1875, 0.6875, 0.4835, 0.6112, 0.5841, 0.625, 0.5841, 0.6875, 0.4832, 0.6748, 0.125, 0.625, 0.1875, 0.625, 0.1875, 0.6875, 0.125, 0.6875, 0.5841, 0.625, 0.625, 0.625, 0.625, 0.6875, 0.5841, 0.6875, 0.4464, 0.5, 0.477, 0.4894, 0.4802, 0.5503, 0.4464, 0.5625, 0.5625, 0.25, 0.625, 0.25, 0.625, 0.3125, 0.5625, 0.3125, 0.5841, 0.5, 0.625, 0.5, 0.625, 0.5625, 0.5841, 0.5625, 0.125, 0.5, 0.1875, 0.5, 0.1875, 0.5625, 0.125, 0.5625, 0.4107, 0.5, 0.4464, 0.5, 0.4464, 0.5625, 0.4107, 0.5625, 0.5, 0.25, 0.5625, 0.25, 0.5625, 0.3125, 0.5, 0.3125, 0.477, 0.4894, 0.5841, 0.5, 0.5841, 0.5625, 0.4802, 0.5503, 0.1875, 0.5, 0.25, 0.5, 0.25, 0.5625, 0.1875, 0.5625, 0.375, 0.5, 0.4107, 0.5, 0.4107, 0.5625, 0.375, 0.5625, 0.5841, 0.1875, 0.625, 0.1875, 0.625, 0.25, 0.5841, 0.25, 0.5841, 0.6875, 0.625, 0.6875, 0.625, 0.75, 0.5841, 0.75, 0.4107, 0.1875, 0.4464, 0.1875, 0.4464, 0.25, 0.4107, 0.25, 0.4768, 0.1228, 0.5841, 0.125, 0.5841, 0.1875, 0.4741, 0.1845, 0.125, 0.6875, 0.1875, 0.6875, 0.1875, 0.75, 0.125, 0.75, 0.4107, 0.125, 0.4464, 0.125, 0.4464, 0.1875, 0.4107, 0.1875, 0.4741, 0.1845, 0.5841, 0.1875, 0.5841, 0.25, 0.4738, 0.2455, 0.8341, 0.5625, 0.875, 0.5625, 0.875, 0.625, 0.8341, 0.625, 0.1875, 0.6875, 0.25, 0.6875, 0.25, 0.75, 0.1875, 0.75, 0.5841, 0.125, 0.625, 0.125, 0.625, 0.1875, 0.5841, 0.1875, 0.8341, 0.5, 0.875, 0.5, 0.875, 0.5625, 0.8341, 0.5625, 0.375, 0.125, 0.4107, 0.125, 0.4107, 0.1875, 0.375, 0.1875, 0.375, 0.1875, 0.4107, 0.1875, 0.4107, 0.25, 0.375, 0.25, 0.1875, 0.5625, 0.25, 0.5625, 0.25, 0.625, 0.1875, 0.625, 0.4802, 0.5503, 0.5841, 0.5625, 0.5841, 0.625, 0.4835, 0.6112, 0.125, 0.5625, 0.1875, 0.5625, 0.1875, 0.625, 0.125, 0.625, 0.5841, 0.5625, 0.625, 0.5625, 0.625, 0.625, 0.5841, 0.625, 0.4464, 0.5625, 0.4802, 0.5503, 0.4835, 0.6112, 0.4464, 0.625, 0.4464, 0.1875, 0.4741, 0.1845, 0.4738, 0.2455, 0.4464, 0.25, 0.4464, 0.125, 0.4768, 0.1228, 0.4741, 0.1845, 0.4464, 0.1875, 0.1875, 0.625, 0.25, 0.625, 0.25, 0.6875, 0.1875, 0.6875, 0.4835, 0.6112, 0.5841, 0.625, 0.5841, 0.6875, 0.4832, 0.6748, 0.125, 0.625, 0.1875, 0.625, 0.1875, 0.6875, 0.125, 0.6875, 0.5841, 0.625, 0.625, 0.625, 0.625, 0.6875, 0.5841, 0.6875, 0.4464, 0.5, 0.477, 0.4894, 0.4802, 0.5503, 0.4464, 0.5625, 0.5625, 0.25, 0.625, 0.25, 0.625, 0.3125, 0.5625, 0.3125, 0.5841, 0.5, 0.625, 0.5, 0.625, 0.5625, 0.5841, 0.5625, 0.125, 0.5, 0.1875, 0.5, 0.1875, 0.5625, 0.125, 0.5625, 0.4107, 0.5, 0.4464, 0.5, 0.4464, 0.5625, 0.4107, 0.5625, 0.5, 0.25, 0.5625, 0.25, 0.5625, 0.3125, 0.5, 0.3125, 0.477, 0.4894, 0.5841, 0.5, 0.5841, 0.5625, 0.4802, 0.5503, 0.1875, 0.5, 0.25, 0.5, 0.25, 0.5625, 0.1875, 0.5625, 0.375, 0.5, 0.4107, 0.5, 0.4107, 0.5625, 0.375, 0.5625])
me_cube_001.update()
me_cube_002 = bpy.data.meshes.new('Cube.002')
me_cube_002.from_pydata([(2.637, -0.5856, 43.59), (2.622, -0.5926, 45.26), (2.551, -0.09732, 42.97), (2.53, -0.09732, 45.96), (3.336, -0.5856, 44.28), (3.322, -0.5856, 45.18), (3.69, -0.09732, 43.93), (3.673, -0.09732, 45.59), (3.197, -0.09732, 43.22), (3.18, -0.09732, 45.91), (3.099, -0.5856, 43.92), (2.949, -0.5856, 45.39), (2.551, -0.5856, 42.97), (2.53, -0.5856, 45.96), (3.673, -0.5856, 45.59), (3.69, -0.5856, 43.93), (3.197, -0.5856, 43.22), (3.18, -0.5856, 45.91), (2.637, -0.3576, 43.59), (2.622, -0.3646, 45.26), (3.322, -0.3576, 45.18), (3.336, -0.3576, 44.28), (3.099, -0.3576, 43.92), (2.949, -0.3576, 45.39)], [], [(12, 13, 3, 2), (6, 7, 14, 15), (1, 0, 18, 19), (2, 3, 9, 7, 6, 8), (13, 17, 14, 7, 9, 3), (2, 8, 6, 15, 16, 12), (0, 1, 13, 12), (5, 4, 15, 14), (4, 10, 16, 15), (1, 11, 17, 13), (10, 0, 12, 16), (11, 5, 14, 17), (19, 18, 22, 21, 20, 23), (5, 11, 23, 20), (11, 1, 19, 23), (4, 5, 20, 21), (0, 10, 22, 18), (10, 4, 21, 22)])
me_cube_002.polygons.foreach_set('use_smooth', [True] * 18)
_k = set([(0, 1), (0, 10), (0, 18), (1, 11), (1, 19), (2, 3), (2, 8), (2, 12), (3, 9), (3, 13), (4, 5), (4, 10), (4, 21), (5, 11), (5, 20), (6, 7), (6, 8), (6, 15), (7, 9), (7, 14), (11, 23), (12, 13), (12, 16), (13, 17), (14, 15), (14, 17), (15, 16), (18, 19), (18, 22), (19, 23), (20, 21), (20, 23), (21, 22)])
me_cube_002.attributes.new('sharp_edge', 'BOOLEAN', 'EDGE').data.foreach_set('value', [ (min(e.vertices), max(e.vertices)) in _k for e in me_cube_002.edges])
_uv = me_cube_002.uv_layers.new(name='UVMap')
_uv.uv.foreach_set('vector', [0.375, 0.0, 0.625, 0.0, 0.625, 0.25, 0.375, 0.25, 0.375, 0.5, 0.625, 0.5, 0.625, 0.75, 0.375, 0.75, 0.4905, 0.05382, 0.296, 0.03474, 0.296, 0.03474, 0.4905, 0.05382, 0.375, 0.25, 0.625, 0.25, 0.0, 0.0, 0.625, 0.5, 0.375, 0.5, 0.0, 0.0, 0.625, 0.0, 0.0, 0.0, 0.625, 0.75, 0.625, 0.5, 0.0, 0.0, 0.625, 0.25, 0.375, 0.25, 0.0, 0.0, 0.375, 0.5, 0.375, 0.75, 0.0, 0.0, 0.375, 0.0, 0.296, 0.03474, 0.4905, 0.05382, 0.625, 0.0, 0.375, 0.0, 0.4853, 0.5273, 0.3584, 0.5543, 0.375, 0.75, 0.625, 0.75, 0.3584, 0.5543, 0.177, 0.09099, 0.0, 0.0, 0.375, 0.75, 0.4905, 0.05382, 0.261, 0.163, 0.0, 0.0, 0.625, 0.0, 0.177, 0.09099, 0.296, 0.03474, 0.375, 0.0, 0.0, 0.0, 0.261, 0.163, 0.4853, 0.5273, 0.625, 0.75, 0.0, 0.0, 0.4905, 0.05382, 0.296, 0.03474, 0.177, 0.09099, 0.3584, 0.5543, 0.4853, 0.5273, 0.261, 0.163, 0.4853, 0.5273, 0.261, 0.163, 0.261, 0.163, 0.4853, 0.5273, 0.261, 0.163, 0.4905, 0.05382, 0.4905, 0.05382, 0.261, 0.163, 0.3584, 0.5543, 0.4853, 0.5273, 0.4853, 0.5273, 0.3584, 0.5543, 0.296, 0.03474, 0.177, 0.09099, 0.177, 0.09099, 0.296, 0.03474, 0.177, 0.09099, 0.3584, 0.5543, 0.3584, 0.5543, 0.177, 0.09099])
me_cube_002.update()
me_cube_003 = bpy.data.meshes.new('Cube.003')
me_cube_003.from_pydata([(0.4761, 0.7956, -2.577), (0.3867, 0.8248, -2.578), (0.3191, 0.8994, -0.8186), (0.7427, 0.7608, -0.813), (0.2867, 0.8482, -0.01108), (0.7021, 0.7016, -0.03028), (0.5438, -0.7532, 0.3489), (0.2064, -0.8046, 0.4104), (0.6373, -0.6542, -0.05236), (0.2637, -0.7959, -0.04731), (0.2119, 0.4411, 0.7598), (0.2716, 0.7735, 0.5662), (0.3884, 1.013, -2.371), (0.59, 0.9475, -2.368), (0.0, 1.057, -2.373), (0.5151, 0.3734, 0.7074), (0.5442, -0.4354, 0.631), (0.6638, 0.6403, 0.5537), (0.0, 0.9905, -0.8222), (0.0, 0.4751, 0.8113), (0.6714, -0.3994, -0.04), (0.0, 0.8705, 0.5876), (0.0, -0.8462, 0.4636), (0.6939, 0.7022, -2.484), (0.2067, -0.4589, 0.6985), (0.0, -0.8921, 0.009215), (0.0, 0.9339, -0.002208), (0.0, -0.4769, 0.7426), (0.9088, 0.3888, -1.558), (0.7452, 0.1068, -0.8693), (0.7593, 0.04511, -0.2818), (0.5298, 0.1494, 0.7203), (0.5416, -0.1193, 0.7477), (0.6817, 0.2453, 0.1976), (0.6923, 0.01226, 0.2009), (0.2091, 0.1835, 0.7833), (0.2088, -0.1166, 0.8176), (0.0, 0.2026, 0.8264), (0.0, -0.1116, 0.8525), (0.7312, 0.0138, -0.0952), (0.7199, 0.2438, -0.1254), (0.7107, -0.121, -0.04072), (0.0, 1.057, -1.347), (0.7128, 0.8512, -1.339), (0.3328, 0.9755, -1.344), (0.0, 0.8441, -2.579), (0.5223, 0.6867, -2.628), (0.4206, 0.6896, -2.706), (0.3935, 0.707, -2.696), (0.0, 0.7695, -2.693), (0.4272, 0.6742, -2.711)], [], [(11, 10, 15, 17), (20, 16, 6, 8), (44, 43, 13, 12), (26, 21, 11, 4), (16, 24, 7, 6), (43, 28, 23, 13), (4, 11, 17, 5), (9, 7, 22, 25), (24, 27, 22, 7), (21, 19, 10, 11), (8, 6, 7, 9), (13, 23, 46, 0), (12, 13, 0, 1), (35, 37, 38, 36), (40, 33, 34, 39), (31, 35, 36, 32), (33, 31, 32, 34), (29, 40, 39, 30), (2, 4, 5, 3), (18, 26, 4, 2), (36, 38, 27, 24), (39, 34, 20, 41), (32, 36, 24, 16), (34, 32, 16, 20), (3, 5, 40, 29), (42, 44, 12, 14), (17, 15, 31, 33), (15, 10, 35, 31), (3, 29, 28, 43), (2, 3, 43, 44), (5, 17, 33, 40), (10, 19, 37, 35), (18, 2, 44, 42), (14, 12, 1, 45), (45, 1, 48, 49), (1, 0, 47, 48), (0, 46, 50, 47)])
me_cube_003.polygons.foreach_set('use_smooth', [True] * 37)
_k = set([(3, 5), (3, 43), (5, 17), (6, 7), (6, 8), (6, 16), (7, 22), (11, 17), (11, 21), (12, 13), (12, 14), (13, 23), (13, 43), (15, 17), (15, 31), (16, 32), (31, 32)])
me_cube_003.attributes.new('sharp_edge', 'BOOLEAN', 'EDGE').data.foreach_set('value', [ (min(e.vertices), max(e.vertices)) in _k for e in me_cube_003.edges])
_uv = me_cube_003.uv_layers.new(name='UVMap')
_uv.uv.foreach_set('vector', [0.5841, 0.1875, 0.625, 0.1875, 0.625, 0.25, 0.5841, 0.25, 0.5841, 0.6875, 0.625, 0.6875, 0.625, 0.75, 0.5841, 0.75, 0.4464, 0.1875, 0.4464, 0.25, 0.4464, 0.25, 0.4464, 0.1875, 0.4768, 0.1228, 0.5841, 0.125, 0.5841, 0.1875, 0.4741, 0.1845, 0.125, 0.6875, 0.1875, 0.6875, 0.1875, 0.75, 0.125, 0.75, 0.4464, 0.5, 0.4464, 0.5625, 0.4464, 0.5625, 0.4464, 0.5, 0.4741, 0.1845, 0.5841, 0.1875, 0.5841, 0.25, 0.4738, 0.2455, 0.8341, 0.5625, 0.875, 0.5625, 0.875, 0.625, 0.8341, 0.625, 0.1875, 0.6875, 0.25, 0.6875, 0.25, 0.75, 0.1875, 0.75, 0.5841, 0.125, 0.625, 0.125, 0.625, 0.1875, 0.5841, 0.1875, 0.8341, 0.5, 0.875, 0.5, 0.875, 0.5625, 0.8341, 0.5625, 0.4464, 0.5, 0.4464, 0.5625, 0.4464, 0.5625, 0.4464, 0.5, 0.4464, 0.1875, 0.4464, 0.25, 0.4464, 0.25, 0.4464, 0.1875, 0.1875, 0.5625, 0.25, 0.5625, 0.25, 0.625, 0.1875, 0.625, 0.4802, 0.5503, 0.5841, 0.5625, 0.5841, 0.625, 0.4835, 0.6112, 0.125, 0.5625, 0.1875, 0.5625, 0.1875, 0.625, 0.125, 0.625, 0.5841, 0.5625, 0.625, 0.5625, 0.625, 0.625, 0.5841, 0.625, 0.4464, 0.5625, 0.4802, 0.5503, 0.4835, 0.6112, 0.4464, 0.625, 0.4464, 0.1875, 0.4741, 0.1845, 0.4738, 0.2455, 0.4464, 0.25, 0.4464, 0.125, 0.4768, 0.1228, 0.4741, 0.1845, 0.4464, 0.1875, 0.1875, 0.625, 0.25, 0.625, 0.25, 0.6875, 0.1875, 0.6875, 0.4835, 0.6112, 0.5841, 0.625, 0.5841, 0.6875, 0.4832, 0.6748, 0.125, 0.625, 0.1875, 0.625, 0.1875, 0.6875, 0.125, 0.6875, 0.5841, 0.625, 0.625, 0.625, 0.625, 0.6875, 0.5841, 0.6875, 0.4464, 0.5, 0.477, 0.4894, 0.4802, 0.5503, 0.4464, 0.5625, 0.4464, 0.125, 0.4464, 0.1875, 0.4464, 0.1875, 0.4464, 0.125, 0.5841, 0.5, 0.625, 0.5, 0.625, 0.5625, 0.5841, 0.5625, 0.125, 0.5, 0.1875, 0.5, 0.1875, 0.5625, 0.125, 0.5625, 0.4464, 0.5, 0.4464, 0.5625, 0.4464, 0.5625, 0.4464, 0.5, 0.4464, 0.1875, 0.4464, 0.25, 0.4464, 0.25, 0.4464, 0.1875, 0.477, 0.4894, 0.5841, 0.5, 0.5841, 0.5625, 0.4802, 0.5503, 0.1875, 0.5, 0.25, 0.5, 0.25, 0.5625, 0.1875, 0.5625, 0.4464, 0.125, 0.4464, 0.1875, 0.4464, 0.1875, 0.4464, 0.125, 0.4464, 0.125, 0.4464, 0.1875, 0.4464, 0.1875, 0.4464, 0.125, 0.4464, 0.125, 0.4464, 0.1875, 0.4464, 0.1875, 0.4464, 0.125, 0.4464, 0.1875, 0.4464, 0.25, 0.4464, 0.25, 0.4464, 0.1875, 0.4464, 0.5, 0.4464, 0.5625, 0.4464, 0.5625, 0.4464, 0.5])
me_cube_003.update()

# ---- objects
ob_cube = bpy.data.objects.new('Cube', me_cube)
ob_light = bpy.data.objects.new('Light', light_light)
ob_camera = bpy.data.objects.new('Camera', cam_camera)
ob_empty = bpy.data.objects.new('Empty', None)
ob_empty_001 = bpy.data.objects.new('Empty.001', None)
ob_cylinder = bpy.data.objects.new('Cylinder', me_cylinder)
ob_cylinder_001 = bpy.data.objects.new('Cylinder.001', me_cylinder_001)
ob_cube_001 = bpy.data.objects.new('Cube.001', me_cube_001)
ob_empty_002 = bpy.data.objects.new('Empty.002', None)
ob_cube_002 = bpy.data.objects.new('Cube.002', me_cube_002)
ob_cube_003 = bpy.data.objects.new('Cube.003', me_cube_003)

# ---- transforms, parenting, visibility, modifiers, constraints
ob_cube.location = (0.0, 0.0, 2.051)
ob_cube.scale = (0.41, 0.41, 0.41)
ob_cube.lock_rotations_4d = False
ob_cube.empty_display_type = 'ARROWS'
ob_cube.lineart.crease_threshold = 0.0
_m = ob_cube.modifiers.new('Mirror', 'MIRROR')
_m.use_clip = True
_m.merge_threshold = 0.058
ob_light.location = (4.076, 1.005, 5.904)
ob_light.rotation_euler = (0.6503, 0.05522, 1.866)
ob_light.lock_rotations_4d = False
ob_light.empty_display_type = 'ARROWS'
ob_light.color = (0.0, 0.0, 0.0, 0.0)
ob_light.lineart.crease_threshold = 0.0
ob_camera.location = (7.359, -6.926, 4.958)
ob_camera.rotation_euler = (1.109, 0.0, 0.8149)
ob_camera.lock_rotations_4d = False
ob_camera.empty_display_type = 'ARROWS'
ob_camera.color = (0.0, 0.0, 0.0, 0.0)
ob_camera.display_type = 'WIRE'
ob_camera.lineart.crease_threshold = 0.0
ob_empty.location = (0.7408, 3.021, 1.998)
ob_empty.rotation_euler = (1.571, -0.0, -0.0)
ob_empty.empty_display_type = 'IMAGE'
ob_empty.empty_display_size = 5.0
ob_empty.use_empty_image_alpha = True
ob_empty_001.location = (-2.272, -1.218, 1.987)
ob_empty_001.rotation_euler = (1.571, -0.0, 1.571)
ob_empty_001.empty_display_type = 'IMAGE'
ob_empty_001.empty_display_size = 5.0
ob_empty_001.use_empty_image_alpha = True
ob_cylinder.location = (0.1861, -0.03736, 1.253)
ob_cylinder.scale = (0.1379, 0.1379, 0.1379)
_m = ob_cylinder.modifiers.new('Mirror', 'MIRROR')
_m.mirror_object = ob_cube
ob_cylinder_001.location = (0.2353, -0.03737, 2.675)
ob_cylinder_001.rotation_euler = (4.229e-08, -0.7065, -1.147e-07)
ob_cylinder_001.scale = (0.1379, 0.1379, 0.1379)
_m = ob_cylinder_001.modifiers.new('Mirror', 'MIRROR')
_m.mirror_object = ob_cube
ob_cube_001.location = (0.0, 0.0, 3.486)
ob_cube_001.scale = (0.3563, 0.3563, 0.3563)
_m = ob_cube_001.modifiers.new('Mirror', 'MIRROR')
_m.use_clip = True
ob_empty_002.location = (8.882e-17, -0.04313, 3.451)
ob_empty_002.rotation_euler = (1.571, -0.0, 1.571)
ob_empty_002.scale = (0.2338, 0.2338, 0.2338)
ob_empty_002.empty_display_type = 'IMAGE'
ob_empty_002.empty_display_size = 5.0
ob_cube_002.location = (-2.98e-08, 0.0, -4.768e-07)
ob_cube_002.scale = (0.07538, 0.07538, 0.07538)
_m = ob_cube_002.modifiers.new('Mirror', 'MIRROR')
ob_cube_003.location = (0.0, 0.0, 3.486)
ob_cube_003.scale = (0.3563, 0.3563, 0.3563)
_m = ob_cube_003.modifiers.new('Mirror', 'MIRROR')
_m.use_clip = True
_m = ob_cube_003.modifiers.new('Solidify', 'SOLIDIFY')
_m.thickness = 0.11

# ---- collection membership
col_collection.objects.link(ob_cube)
col_collection.objects.link(ob_light)
col_collection.objects.link(ob_camera)
col_collection.objects.link(ob_empty)
col_collection.objects.link(ob_empty_001)
col_collection.objects.link(ob_cylinder)
col_collection.objects.link(ob_cylinder_001)
col_collection.objects.link(ob_cube_001)
col_collection.objects.link(ob_empty_002)
col_collection.objects.link(ob_cube_002)
col_collection.objects.link(ob_cube_003)

# ---- scene / render settings (as saved in the file)
scene.camera = ob_camera
scene.frame_start = 1; scene.frame_end = 250; scene.frame_set(28)
scene.render.engine = 'BLENDER_EEVEE_NEXT'
scene.cycles.sampling_pattern = 'TABULATED_SOBOL'
scene.eevee.ray_tracing_options.trace_max_roughness = 0.0
bpy.context.view_layer.update()
